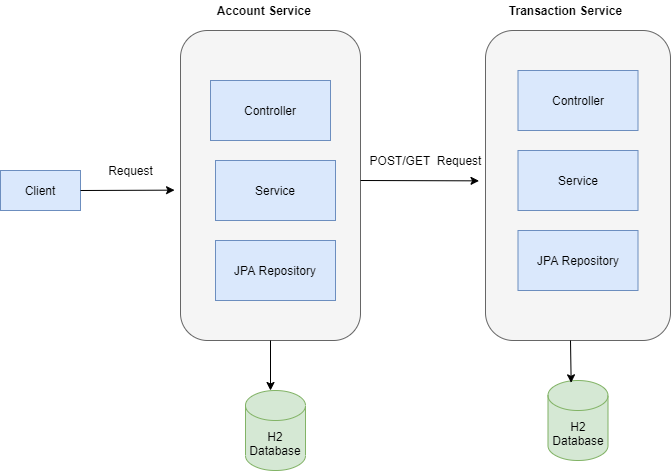

The diagram above was exported from draw.io. Its source (the exported page's mxGraphModel, read from the mxfile embedded in the PNG):
<mxGraphModel dx="768" dy="474" grid="1" gridSize="10" guides="1" tooltips="1" connect="1" arrows="1" fold="1" page="1" pageScale="1" pageWidth="850" pageHeight="1100" math="0" shadow="0">
  <root>
    <mxCell id="0" />
    <mxCell id="1" parent="0" />
    <mxCell id="0jxcdoFC5yB-DfnnrZuH-6" value="" style="rounded=1;whiteSpace=wrap;html=1;fillColor=#f5f5f5;strokeColor=#666666;fontColor=#333333;" vertex="1" parent="1">
      <mxGeometry x="270" y="50" width="180" height="310" as="geometry" />
    </mxCell>
    <mxCell id="0jxcdoFC5yB-DfnnrZuH-1" value="Controller" style="rounded=0;whiteSpace=wrap;html=1;fillColor=#dae8fc;strokeColor=#6c8ebf;" vertex="1" parent="1">
      <mxGeometry x="300" y="100" width="120" height="60" as="geometry" />
    </mxCell>
    <mxCell id="0jxcdoFC5yB-DfnnrZuH-2" value="Service" style="rounded=0;whiteSpace=wrap;html=1;fillColor=#dae8fc;strokeColor=#6c8ebf;" vertex="1" parent="1">
      <mxGeometry x="305" y="180" width="120" height="60" as="geometry" />
    </mxCell>
    <mxCell id="0jxcdoFC5yB-DfnnrZuH-3" value="JPA Repository" style="rounded=0;whiteSpace=wrap;html=1;fillColor=#dae8fc;strokeColor=#6c8ebf;" vertex="1" parent="1">
      <mxGeometry x="305" y="260" width="120" height="60" as="geometry" />
    </mxCell>
    <mxCell id="0jxcdoFC5yB-DfnnrZuH-5" value="H2 Database" style="shape=cylinder3;whiteSpace=wrap;html=1;boundedLbl=1;backgroundOutline=1;size=15;fillColor=#d5e8d4;strokeColor=#82b366;" vertex="1" parent="1">
      <mxGeometry x="335" y="410" width="60" height="80" as="geometry" />
    </mxCell>
    <mxCell id="0jxcdoFC5yB-DfnnrZuH-7" value="" style="endArrow=classic;html=1;exitX=0.5;exitY=1;exitDx=0;exitDy=0;" edge="1" parent="1" source="0jxcdoFC5yB-DfnnrZuH-6">
      <mxGeometry width="50" height="50" relative="1" as="geometry">
        <mxPoint x="400" y="370" as="sourcePoint" />
        <mxPoint x="360" y="410" as="targetPoint" />
      </mxGeometry>
    </mxCell>
    <mxCell id="0jxcdoFC5yB-DfnnrZuH-8" value="Client" style="rounded=0;whiteSpace=wrap;html=1;fillColor=#dae8fc;strokeColor=#6c8ebf;" vertex="1" parent="1">
      <mxGeometry x="90" y="190" width="80" height="40" as="geometry" />
    </mxCell>
    <mxCell id="0jxcdoFC5yB-DfnnrZuH-9" value="" style="endArrow=classic;html=1;entryX=-0.033;entryY=0.515;entryDx=0;entryDy=0;entryPerimeter=0;" edge="1" parent="1" target="0jxcdoFC5yB-DfnnrZuH-6">
      <mxGeometry width="50" height="50" relative="1" as="geometry">
        <mxPoint x="170" y="210" as="sourcePoint" />
        <mxPoint x="220" y="160" as="targetPoint" />
      </mxGeometry>
    </mxCell>
    <mxCell id="0jxcdoFC5yB-DfnnrZuH-10" value="Request" style="text;html=1;align=center;verticalAlign=middle;resizable=0;points=[];autosize=1;" vertex="1" parent="1">
      <mxGeometry x="190" y="180" width="60" height="20" as="geometry" />
    </mxCell>
    <mxCell id="0jxcdoFC5yB-DfnnrZuH-11" value="&lt;b&gt;Account Service&amp;nbsp;&lt;/b&gt;" style="text;html=1;align=center;verticalAlign=middle;resizable=0;points=[];autosize=1;" vertex="1" parent="1">
      <mxGeometry x="300" y="20" width="110" height="20" as="geometry" />
    </mxCell>
    <mxCell id="0jxcdoFC5yB-DfnnrZuH-12" value="" style="rounded=1;whiteSpace=wrap;html=1;fillColor=#f5f5f5;strokeColor=#666666;fontColor=#333333;" vertex="1" parent="1">
      <mxGeometry x="575" y="50" width="185" height="310" as="geometry" />
    </mxCell>
    <mxCell id="0jxcdoFC5yB-DfnnrZuH-13" value="Controller" style="rounded=0;whiteSpace=wrap;html=1;fillColor=#dae8fc;strokeColor=#6c8ebf;" vertex="1" parent="1">
      <mxGeometry x="607.5" y="90" width="120" height="60" as="geometry" />
    </mxCell>
    <mxCell id="0jxcdoFC5yB-DfnnrZuH-14" value="Service" style="rounded=0;whiteSpace=wrap;html=1;fillColor=#dae8fc;strokeColor=#6c8ebf;" vertex="1" parent="1">
      <mxGeometry x="607.5" y="170" width="120" height="60" as="geometry" />
    </mxCell>
    <mxCell id="0jxcdoFC5yB-DfnnrZuH-15" value="JPA Repository" style="rounded=0;whiteSpace=wrap;html=1;fillColor=#dae8fc;strokeColor=#6c8ebf;" vertex="1" parent="1">
      <mxGeometry x="607.5" y="250" width="120" height="60" as="geometry" />
    </mxCell>
    <mxCell id="0jxcdoFC5yB-DfnnrZuH-16" value="H2 Database" style="shape=cylinder3;whiteSpace=wrap;html=1;boundedLbl=1;backgroundOutline=1;size=15;fillColor=#d5e8d4;strokeColor=#82b366;" vertex="1" parent="1">
      <mxGeometry x="637.5" y="400" width="60" height="80" as="geometry" />
    </mxCell>
    <mxCell id="0jxcdoFC5yB-DfnnrZuH-17" value="&lt;b&gt;Transaction Service&lt;/b&gt;" style="text;html=1;align=center;verticalAlign=middle;resizable=0;points=[];autosize=1;" vertex="1" parent="1">
      <mxGeometry x="590" y="20" width="130" height="20" as="geometry" />
    </mxCell>
    <mxCell id="0jxcdoFC5yB-DfnnrZuH-18" value="" style="endArrow=classic;html=1;entryX=-0.035;entryY=0.485;entryDx=0;entryDy=0;entryPerimeter=0;" edge="1" parent="1" target="0jxcdoFC5yB-DfnnrZuH-12">
      <mxGeometry width="50" height="50" relative="1" as="geometry">
        <mxPoint x="450" y="200" as="sourcePoint" />
        <mxPoint x="507" y="198" as="targetPoint" />
      </mxGeometry>
    </mxCell>
    <mxCell id="0jxcdoFC5yB-DfnnrZuH-20" value="POST/GET&amp;nbsp; Request" style="text;html=1;align=center;verticalAlign=middle;resizable=0;points=[];autosize=1;" vertex="1" parent="1">
      <mxGeometry x="450" y="170" width="130" height="20" as="geometry" />
    </mxCell>
    <mxCell id="0jxcdoFC5yB-DfnnrZuH-21" value="" style="endArrow=classic;html=1;entryX=0.386;entryY=0.029;entryDx=0;entryDy=0;entryPerimeter=0;" edge="1" parent="1" target="0jxcdoFC5yB-DfnnrZuH-16">
      <mxGeometry width="50" height="50" relative="1" as="geometry">
        <mxPoint x="660" y="360" as="sourcePoint" />
        <mxPoint x="710" y="310" as="targetPoint" />
      </mxGeometry>
    </mxCell>
  </root>
</mxGraphModel>